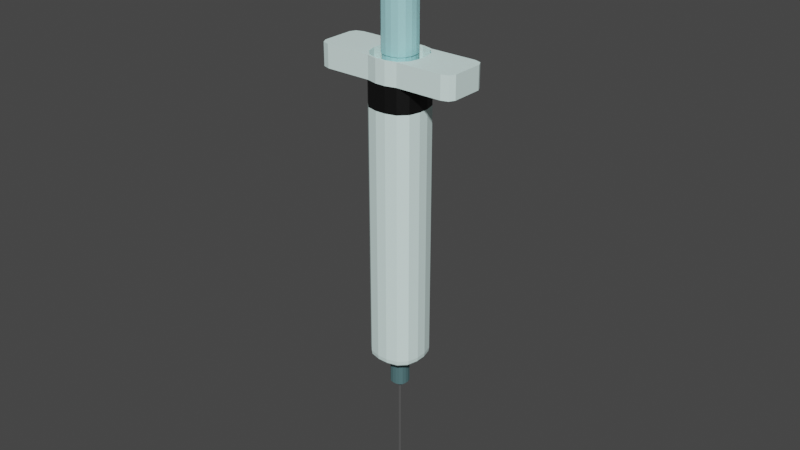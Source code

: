 # Source: Seringa.blend  (saved by Blender 4.0.36; exported with 4.5.12 LTS)
import bpy
from mathutils import Matrix  # noqa: F401  (used for matrix-valued properties, if any)

bpy.ops.wm.read_factory_settings(use_empty=True)
scene = bpy.context.scene
scene.name = 'Scene'

# ---- collections
col_collection = bpy.data.collections.new('Collection'); scene.collection.children.link(col_collection)

# ---- materials (node trees are filled in below, after node groups)
mat_material_003 = bpy.data.materials.new('Material.003')
mat_material_003.use_transparent_shadow = False
mat_material_001 = bpy.data.materials.new('Material.001')
mat_material_001.use_transparent_shadow = False
mat_material_006 = bpy.data.materials.new('Material.006')
mat_material_006.use_transparent_shadow = False
mat_material_005 = bpy.data.materials.new('Material.005')
mat_material_005.use_transparent_shadow = False
mat_material_004 = bpy.data.materials.new('Material.004')
mat_material_004.use_transparent_shadow = False

# ---- material node trees
mat_material_003.use_nodes = True; mat_material_003.node_tree.nodes.clear()
_N = mat_material_003.node_tree.nodes; _L = mat_material_003.node_tree.links
n0 = _N.new('ShaderNodeOutputMaterial'); n0.name = 'Material Output'; n0.location = (300, 300)
n1 = _N.new('ShaderNodeBsdfPrincipled'); n1.name = 'Principled BSDF'; n1.location = (10, 300)
n1.inputs[0].default_value = (0.7937, 1.0, 0.9685, 1.0)
n1.inputs[3].default_value = 1.45
n1.inputs[25].default_value = 0.1545
_L.new(n1.outputs[0], n0.inputs[0])
n0.is_active_output = True
mat_material_001.use_nodes = True; mat_material_001.node_tree.nodes.clear()
_N = mat_material_001.node_tree.nodes; _L = mat_material_001.node_tree.links
n0 = _N.new('ShaderNodeBsdfPrincipled'); n0.name = 'Principled BSDF'; n0.location = (10, 300)
n0.inputs[0].default_value = (0.5175, 0.5175, 0.5175, 1.0)
n0.inputs[1].default_value = 0.8773
n0.inputs[2].default_value = 0.0
n0.inputs[3].default_value = 1.45
n1 = _N.new('ShaderNodeOutputMaterial'); n1.name = 'Material Output'; n1.location = (300, 300)
_L.new(n0.outputs[0], n1.inputs[0])
n1.is_active_output = True
mat_material_006.use_nodes = True; mat_material_006.node_tree.nodes.clear()
_N = mat_material_006.node_tree.nodes; _L = mat_material_006.node_tree.links
n0 = _N.new('ShaderNodeBsdfPrincipled'); n0.name = 'Principled BSDF'; n0.location = (10, 300)
n0.inputs[0].default_value = (0.08384, 0.1719, 0.183, 1.0)
n0.inputs[3].default_value = 1.45
n1 = _N.new('ShaderNodeOutputMaterial'); n1.name = 'Material Output'; n1.location = (300, 300)
_L.new(n0.outputs[0], n1.inputs[0])
n1.is_active_output = True
mat_material_005.use_nodes = True; mat_material_005.node_tree.nodes.clear()
_N = mat_material_005.node_tree.nodes; _L = mat_material_005.node_tree.links
n0 = _N.new('ShaderNodeBsdfPrincipled'); n0.name = 'Principled BSDF'; n0.location = (10, 300)
n0.inputs[0].default_value = (0.3913, 0.769, 0.8001, 1.0)
n0.inputs[3].default_value = 1.45
n1 = _N.new('ShaderNodeOutputMaterial'); n1.name = 'Material Output'; n1.location = (300, 300)
_L.new(n0.outputs[0], n1.inputs[0])
n1.is_active_output = True
mat_material_004.use_nodes = True; mat_material_004.node_tree.nodes.clear()
_N = mat_material_004.node_tree.nodes; _L = mat_material_004.node_tree.links
n0 = _N.new('ShaderNodeBsdfPrincipled'); n0.name = 'Principled BSDF'; n0.location = (10, 300)
n0.inputs[0].default_value = (0.002587, 0.002587, 0.002587, 1.0)
n0.inputs[3].default_value = 1.45
n1 = _N.new('ShaderNodeOutputMaterial'); n1.name = 'Material Output'; n1.location = (300, 300)
_L.new(n0.outputs[0], n1.inputs[0])
n1.is_active_output = True

# ---- world
world_world = bpy.data.worlds.new('World'); scene.world = world_world
world_world.use_nodes = True; world_world.node_tree.nodes.clear()
_N = world_world.node_tree.nodes; _L = world_world.node_tree.links
n0 = _N.new('ShaderNodeOutputWorld'); n0.name = 'World Output'; n0.location = (300, 300)
n1 = _N.new('ShaderNodeBackground'); n1.name = 'Background'; n1.location = (10, 300)
n1.inputs[0].default_value = (0.05088, 0.05088, 0.05088, 1.0)
_L.new(n1.outputs[0], n0.inputs[0])
n0.is_active_output = True
world_world.color = (0.05088, 0.05088, 0.05088)
world_world.use_sun_shadow = False
world_world.sun_shadow_jitter_overblur = 0.0

# ---- meshes
me_cube = bpy.data.meshes.new('Cube')
me_cube.from_pydata([(0.7782, 0.1507, 2.435), (0.1507, 0.7782, 2.435), (0.6942, 0.4644, 2.435), (0.4644, 0.6942, 2.435), (-0.2557, 0.05082, -0.1654), (-0.228, 0.1543, -0.1654), (-0.1543, 0.228, -0.1654), (-0.05082, 0.2557, -0.1654), (0.1507, -0.7782, 2.435), (0.7782, -0.1507, 2.435), (0.4644, -0.6942, 2.435), (0.6942, -0.4644, 2.435), (0.2557, -0.05082, -0.1654), (0.228, -0.1543, -0.1654), (0.1543, -0.228, -0.1654), (0.05082, -0.2557, -0.1654), (-0.1507, 0.7782, 2.435), (-0.7782, 0.1507, 2.435), (-0.4644, 0.6942, 2.435), (-0.6942, 0.4644, 2.435), (-0.2557, -0.05082, -0.1654), (-0.228, -0.1543, -0.1654), (-0.05082, -0.2557, -0.1654), (-0.1543, -0.228, -0.1654), (-0.7782, -0.1507, 2.435), (-0.1507, -0.7782, 2.435), (-0.6942, -0.4644, 2.435), (-0.4644, -0.6942, 2.435), (0.05082, 0.2557, -0.1654), (0.1543, 0.228, -0.1654), (0.228, 0.1543, -0.1654), (0.2557, 0.05082, -0.1654), (0.1428, 0.7185, -0.1654), (0.1507, 0.7782, -0.1057), (0.1484, 0.7607, -0.1479), (0.7185, 0.1428, -0.1654), (0.7782, 0.1507, -0.1057), (0.7607, 0.1484, -0.1479), (0.4335, 0.6406, -0.1654), (0.4644, 0.6942, -0.1057), (0.4554, 0.6785, -0.1479), (0.6406, 0.4335, -0.1654), (0.6942, 0.4644, -0.1057), (0.6785, 0.4554, -0.1479), (0.7185, -0.1428, -0.1654), (0.7782, -0.1507, -0.1057), (0.7607, -0.1484, -0.1479), (0.1428, -0.7185, -0.1654), (0.1507, -0.7782, -0.1057), (0.1484, -0.7607, -0.1479), (0.6406, -0.4335, -0.1654), (0.6942, -0.4644, -0.1057), (0.6785, -0.4554, -0.1479), (0.4335, -0.6406, -0.1654), (0.4644, -0.6942, -0.1057), (0.4554, -0.6785, -0.1479), (-0.7185, 0.1428, -0.1654), (-0.7782, 0.1507, -0.1057), (-0.7607, 0.1484, -0.1479), (-0.1428, 0.7185, -0.1654), (-0.1507, 0.7782, -0.1057), (-0.1484, 0.7607, -0.1479), (-0.6406, 0.4335, -0.1654), (-0.6942, 0.4644, -0.1057), (-0.6785, 0.4554, -0.1479), (-0.4335, 0.6406, -0.1654), (-0.4644, 0.6942, -0.1057), (-0.4554, 0.6785, -0.1479), (-0.1428, -0.7185, -0.1654), (-0.1507, -0.7782, -0.1057), (-0.1484, -0.7607, -0.1479), (-0.7185, -0.1428, -0.1654), (-0.7782, -0.1507, -0.1057), (-0.7607, -0.1484, -0.1479), (-0.4335, -0.6406, -0.1654), (-0.4644, -0.6942, -0.1057), (-0.4554, -0.6785, -0.1479), (-0.6406, -0.4335, -0.1654), (-0.6942, -0.4644, -0.1057), (-0.6785, -0.4554, -0.1479), (0.04298, -0.2162, -0.3413), (0.1305, -0.1928, -0.3413), (-0.2162, -0.04298, -0.3413), (-0.1928, -0.1305, -0.3413), (0.1305, 0.1928, -0.3413), (0.04298, 0.2162, -0.3413), (0.1928, 0.1305, -0.3413), (0.2162, 0.04298, -0.3413), (-0.1305, -0.1928, -0.3413), (-0.04298, -0.2162, -0.3413), (-0.1928, 0.1305, -0.3413), (-0.2162, 0.04298, -0.3413), (-0.1305, 0.1928, -0.3413), (0.1928, -0.1305, -0.3413), (-0.04298, 0.2162, -0.3413), (0.2162, -0.04298, -0.3413), (0.008969, -0.04513, -0.3413), (0.02723, -0.04023, -0.3413), (-0.04513, -0.008969, -0.3413), (-0.04023, -0.02723, -0.3413), (0.02723, 0.04023, -0.3413), (0.008969, 0.04513, -0.3413), (0.04023, 0.02723, -0.3413), (0.04513, 0.008969, -0.3413), (-0.02723, -0.04023, -0.3413), (-0.008969, -0.04513, -0.3413), (-0.04023, 0.02723, -0.3413), (-0.04513, 0.008969, -0.3413), (-0.02723, 0.04023, -0.3413), (0.04023, -0.02723, -0.3413), (-0.008969, 0.04513, -0.3413), (0.04513, -0.008969, -0.3413), (0.6942, 0.4644, 2.687), (0.7782, 0.1507, 2.687), (0.4644, 0.6942, 2.687), (0.1507, 0.7782, 2.687), (-0.1507, -0.7782, 2.687), (-0.4644, -0.6942, 2.687), (-0.6942, -0.4644, 2.687), (-0.7782, -0.1507, 2.687), (0.4644, -0.6942, 2.687), (0.1507, -0.7782, 2.687), (0.6942, -0.4644, 2.687), (0.7782, -0.1507, 2.687), (-0.4644, 0.6942, 2.687), (-0.1507, 0.7782, 2.687), (-0.6942, 0.4644, 2.687), (-0.7782, 0.1507, 2.687), (0.6942, 0.4644, 2.914), (0.7782, 0.1507, 2.914), (0.4644, 0.6942, 2.914), (0.1507, 0.7782, 2.914), (-0.1507, -0.7782, 2.914), (-0.4644, -0.6942, 2.914), (-0.6942, -0.4644, 2.914), (-0.7782, -0.1507, 2.914), (0.4644, -0.6942, 2.914), (0.1507, -0.7782, 2.914), (0.6942, -0.4644, 2.914), (0.7782, -0.1507, 2.914), (-0.4644, 0.6942, 2.914), (-0.1507, 0.7782, 2.914), (-0.6942, 0.4644, 2.914), (-0.7782, 0.1507, 2.914), (2.12, 0.4644, 2.687), (2.12, 0.1507, 2.687), (-2.12, -0.4644, 2.687), (-2.12, -0.1507, 2.687), (2.12, -0.4644, 2.687), (2.12, -0.1507, 2.687), (-2.12, 0.4644, 2.687), (-2.12, 0.1507, 2.687), (2.12, 0.4644, 2.914), (2.12, 0.1507, 2.914), (-2.12, -0.4644, 2.914), (-2.12, -0.1507, 2.914), (2.12, -0.4644, 2.914), (2.12, -0.1507, 2.914), (-2.12, 0.4644, 2.914), (-2.12, 0.1507, 2.914), (1.83, 0.6942, 2.687), (2.12, 0.4644, 2.687), (2.035, 0.6269, 2.687), (-1.83, -0.6942, 2.687), (-2.12, -0.4644, 2.687), (-2.035, -0.6269, 2.687), (2.12, -0.4644, 2.687), (1.83, -0.6942, 2.687), (2.035, -0.6269, 2.687), (-2.12, 0.4644, 2.687), (-1.83, 0.6942, 2.687), (-2.035, 0.6269, 2.687), (2.12, 0.4644, 2.914), (1.83, 0.6942, 2.914), (2.035, 0.6269, 2.914), (-2.12, -0.4644, 2.914), (-1.83, -0.6942, 2.914), (-2.035, -0.6269, 2.914), (1.83, -0.6942, 2.914), (2.12, -0.4644, 2.914), (2.035, -0.6269, 2.914), (-1.83, 0.6942, 2.914), (-2.12, 0.4644, 2.914), (-2.035, 0.6269, 2.914), (0.4058, 0.2715, 2.914), (0.455, 0.08809, 2.914), (0.2715, 0.4058, 2.914), (0.08809, 0.455, 2.914), (-0.08809, -0.455, 2.914), (-0.2715, -0.4058, 2.914), (-0.4058, -0.2715, 2.914), (-0.455, -0.08809, 2.914), (0.2715, -0.4058, 2.914), (0.08809, -0.455, 2.914), (0.4058, -0.2715, 2.914), (0.455, -0.08809, 2.914), (-0.2715, 0.4058, 2.914), (-0.08809, 0.455, 2.914), (-0.4058, 0.2715, 2.914), (-0.455, 0.08809, 2.914), (0.4058, 0.2715, 4.251), (0.455, 0.08809, 4.251), (0.2715, 0.4058, 4.251), (0.08809, 0.455, 4.251), (-0.08809, -0.455, 4.251), (-0.2715, -0.4058, 4.251), (-0.4058, -0.2715, 4.251), (-0.455, -0.08809, 4.251), (0.2715, -0.4058, 4.251), (0.08809, -0.455, 4.251), (0.4058, -0.2715, 4.251), (0.455, -0.08809, 4.251), (-0.2715, 0.4058, 4.251), (-0.08809, 0.455, 4.251), (-0.4058, 0.2715, 4.251), (-0.455, 0.08809, 4.251), (0.4058, 0.2715, 4.315), (0.455, 0.08809, 4.315), (0.2715, 0.4058, 4.315), (0.08809, 0.455, 4.315), (-0.08809, -0.455, 4.315), (-0.2715, -0.4058, 4.315), (-0.4058, -0.2715, 4.315), (-0.455, -0.08809, 4.315), (0.2715, -0.4058, 4.315), (0.08809, -0.455, 4.315), (0.4058, -0.2715, 4.315), (0.455, -0.08809, 4.315), (-0.2715, 0.4058, 4.315), (-0.08809, 0.455, 4.315), (-0.4058, 0.2715, 4.315), (-0.455, 0.08809, 4.315), (-0.43, 0.08326, 2.914), (-0.3836, 0.2566, 2.914), (-0.08326, 0.43, 2.914), (-0.2566, 0.3836, 2.914), (0.43, -0.08326, 2.914), (0.3836, -0.2566, 2.914), (0.08326, -0.43, 2.914), (0.2566, -0.3836, 2.914), (-0.43, -0.08326, 2.914), (-0.3836, -0.2566, 2.914), (-0.2566, -0.3836, 2.914), (-0.08326, -0.43, 2.914), (0.08326, 0.43, 2.914), (0.2566, 0.3836, 2.914), (0.43, 0.08326, 2.914), (0.3836, 0.2566, 2.914), (-0.7356, 0.1424, 2.914), (-0.6561, 0.439, 2.914), (-0.1424, 0.7356, 2.914), (-0.439, 0.6561, 2.914), (0.7356, -0.1424, 2.914), (0.6561, -0.439, 2.914), (0.1424, -0.7356, 2.914), (0.439, -0.6561, 2.914), (-0.7356, -0.1424, 2.914), (-0.6561, -0.439, 2.914), (-0.439, -0.6561, 2.914), (-0.1424, -0.7356, 2.914), (0.1424, 0.7356, 2.914), (0.439, 0.6561, 2.914), (0.7356, 0.1424, 2.914), (0.6561, 0.439, 2.914), (0.5569, 0.3726, 4.239), (0.5775, 0.3864, 4.261), (0.5715, 0.3824, 4.244), (0.6475, 0.1254, 4.261), (0.6243, 0.1209, 4.239), (0.6407, 0.124, 4.244), (0.3726, 0.5569, 4.239), (0.3864, 0.5775, 4.261), (0.3824, 0.5715, 4.244), (0.1209, 0.6243, 4.239), (0.1254, 0.6475, 4.261), (0.124, 0.6407, 4.244), (-0.1209, -0.6243, 4.239), (-0.1254, -0.6475, 4.261), (-0.124, -0.6407, 4.244), (-0.3864, -0.5775, 4.261), (-0.3726, -0.5569, 4.239), (-0.3824, -0.5715, 4.244), (-0.5775, -0.3864, 4.261), (-0.5569, -0.3726, 4.239), (-0.5715, -0.3824, 4.244), (-0.6475, -0.1254, 4.261), (-0.6243, -0.1209, 4.239), (-0.6407, -0.124, 4.244), (0.3726, -0.5569, 4.239), (0.3864, -0.5775, 4.261), (0.3824, -0.5715, 4.244), (0.1254, -0.6475, 4.261), (0.1209, -0.6243, 4.239), (0.124, -0.6407, 4.244), (0.5569, -0.3726, 4.239), (0.5775, -0.3864, 4.261), (0.5715, -0.3824, 4.244), (0.6243, -0.1209, 4.239), (0.6475, -0.1254, 4.261), (0.6407, -0.124, 4.244), (-0.3726, 0.5569, 4.239), (-0.3864, 0.5775, 4.261), (-0.3824, 0.5715, 4.244), (-0.1254, 0.6475, 4.261), (-0.1209, 0.6243, 4.239), (-0.124, 0.6407, 4.244), (-0.5569, 0.3726, 4.239), (-0.5775, 0.3864, 4.261), (-0.5715, 0.3824, 4.244), (-0.6243, 0.1209, 4.239), (-0.6475, 0.1254, 4.261), (-0.6407, 0.124, 4.244), (0.5775, 0.3864, 4.305), (0.5569, 0.3726, 4.327), (0.5715, 0.3824, 4.321), (0.6243, 0.1209, 4.327), (0.6475, 0.1254, 4.305), (0.6407, 0.124, 4.321), (0.3864, 0.5775, 4.305), (0.3726, 0.5569, 4.327), (0.3824, 0.5715, 4.321), (0.1254, 0.6475, 4.305), (0.1209, 0.6243, 4.327), (0.124, 0.6407, 4.321), (-0.1254, -0.6475, 4.305), (-0.1209, -0.6243, 4.327), (-0.124, -0.6407, 4.321), (-0.3726, -0.5569, 4.327), (-0.3864, -0.5775, 4.305), (-0.3824, -0.5715, 4.321), (-0.5569, -0.3726, 4.327), (-0.5775, -0.3864, 4.305), (-0.5715, -0.3824, 4.321), (-0.6243, -0.1209, 4.327), (-0.6475, -0.1254, 4.305), (-0.6407, -0.124, 4.321), (0.3864, -0.5775, 4.305), (0.3726, -0.5569, 4.327), (0.3824, -0.5715, 4.321), (0.1209, -0.6243, 4.327), (0.1254, -0.6475, 4.305), (0.124, -0.6407, 4.321), (0.5775, -0.3864, 4.305), (0.5569, -0.3726, 4.327), (0.5715, -0.3824, 4.321), (0.6475, -0.1254, 4.305), (0.6243, -0.1209, 4.327), (0.6407, -0.124, 4.321), (-0.3864, 0.5775, 4.305), (-0.3726, 0.5569, 4.327), (-0.3824, 0.5715, 4.321), (-0.1209, 0.6243, 4.327), (-0.1254, 0.6475, 4.305), (-0.124, 0.6407, 4.321), (-0.5775, 0.3864, 4.305), (-0.5569, 0.3726, 4.327), (-0.5715, 0.3824, 4.321), (-0.6475, 0.1254, 4.305), (-0.6243, 0.1209, 4.327), (-0.6407, 0.124, 4.321), (0.439, -0.6561, 2.766), (0.1424, -0.7356, 2.766), (-0.1424, -0.7356, 2.766), (-0.439, -0.6561, 2.766), (0.6561, -0.439, 2.766), (0.1424, 0.7356, 2.766), (0.08326, 0.43, 2.766), (-0.439, 0.6561, 2.766), (-0.1424, 0.7356, 2.766), (0.08326, -0.43, 2.766), (0.7356, 0.1424, 2.766), (0.7356, -0.1424, 2.766), (-0.6561, 0.439, 2.766), (0.6561, 0.439, 2.766), (0.3836, 0.2566, 2.766), (-0.43, 0.08326, 2.766), (-0.7356, 0.1424, 2.766), (-0.3836, -0.2566, 2.766), (-0.6561, -0.439, 2.766), (-0.2566, 0.3836, 2.766), (0.439, 0.6561, 2.766), (0.2566, 0.3836, 2.766), (0.2566, -0.3836, 2.766), (-0.08326, -0.43, 2.766), (-0.43, -0.08326, 2.766), (-0.3836, 0.2566, 2.766), (-0.2566, -0.3836, 2.766), (-0.7356, -0.1424, 2.766), (0.43, -0.08326, 2.766), (0.3836, -0.2566, 2.766), (-0.08326, 0.43, 2.766), (0.43, 0.08326, 2.766)], [], [(0, 36, 42, 2), (16, 60, 66, 18), (10, 54, 51, 11), (2, 42, 39, 3), (36, 0, 9, 45), (11, 51, 45, 9), (60, 16, 1, 33), (78, 26, 24, 72), (75, 27, 26, 78), (48, 8, 25, 69), (19, 63, 57, 17), (8, 48, 54, 10), (18, 66, 63, 19), (69, 25, 27, 75), (72, 24, 17, 57), (62, 65, 6, 5), (35, 41, 43, 37), (37, 43, 42, 36), (41, 38, 40, 43), (43, 40, 39, 42), (38, 32, 34, 40), (40, 34, 33, 39), (74, 68, 70, 76), (76, 70, 69, 75), (77, 74, 76, 79), (79, 76, 75, 78), (71, 77, 79, 73), (73, 79, 78, 72), (47, 53, 55, 49), (49, 55, 54, 48), (53, 50, 52, 55), (55, 52, 51, 54), (50, 44, 46, 52), (52, 46, 45, 51), (59, 65, 67, 61), (61, 67, 66, 60), (65, 62, 64, 67), (67, 64, 63, 66), (62, 56, 58, 64), (64, 58, 57, 63), (32, 59, 61, 34), (34, 61, 60, 33), (44, 35, 37, 46), (46, 37, 36, 45), (72, 57, 58, 73), (73, 58, 56, 71), (48, 69, 70, 49), (49, 70, 68, 47), (3, 39, 33, 1), (38, 41, 30, 29), (65, 59, 7, 6), (77, 71, 20, 21), (41, 35, 31, 30), (59, 32, 28, 7), (44, 50, 13, 12), (71, 56, 4, 20), (74, 77, 21, 23), (68, 74, 23, 22), (56, 62, 5, 4), (50, 53, 14, 13), (35, 44, 12, 31), (32, 38, 29, 28), (47, 68, 22, 15), (53, 47, 15, 14), (83, 82, 98, 99), (90, 92, 108, 106), (85, 84, 100, 101), (93, 81, 97, 109), (84, 86, 102, 100), (92, 94, 110, 108), (86, 87, 103, 102), (95, 93, 109, 111), (88, 83, 99, 104), (82, 91, 107, 98), (89, 88, 104, 105), (87, 95, 111, 103), (80, 89, 105, 96), (81, 80, 96, 97), (94, 85, 101, 110), (91, 90, 106, 107), (120, 122, 148, 166, 168, 167), (187, 186, 245, 244), (140, 124, 170, 181), (128, 129, 153, 152), (116, 121, 137, 132), (142, 140, 181, 183, 182, 158), (135, 143, 159, 155), (125, 124, 140, 141), (114, 115, 131, 130), (118, 117, 163, 165, 164, 146), (117, 116, 132, 133), (122, 123, 149, 148), (129, 139, 157, 153), (115, 125, 141, 131), (113, 112, 144, 145), (134, 135, 155, 154), (121, 120, 136, 137), (117, 133, 176, 163), (114, 130, 173, 160), (139, 138, 156, 157), (133, 134, 154, 175, 177, 176), (126, 127, 151, 150), (147, 146, 164, 175, 154, 155, 159, 158, 182, 169, 150, 151), (119, 118, 146, 147), (112, 114, 160, 162, 161, 144), (123, 113, 145, 149), (143, 142, 158, 159), (130, 128, 152, 172, 174, 173), (138, 136, 178, 180, 179, 156), (124, 126, 150, 169, 171, 170), (127, 119, 147, 151), (136, 120, 167, 178), (178, 167, 168, 180), (180, 168, 166, 179), (160, 173, 174, 162), (162, 174, 172, 161), (169, 182, 183, 171), (171, 183, 181, 170), (175, 164, 165, 177), (177, 165, 163, 176), (144, 161, 172, 152, 153, 157, 156, 179, 166, 148, 149, 145), (134, 133, 258, 257), (193, 188, 243, 238), (186, 184, 247, 245), (133, 132, 259, 258), (191, 199, 232, 240), (184, 185, 246, 247), (130, 131, 260, 261), (185, 195, 236, 246), (132, 137, 254, 259), (128, 130, 261, 263), (197, 187, 244, 234), (143, 135, 256, 248), (129, 128, 263, 262), (199, 198, 233, 232), (139, 129, 262, 252), (220, 221, 327, 325), (217, 216, 218, 219, 229, 228, 230, 231, 223, 222, 221, 220, 225, 224, 226, 227), (277, 291, 340, 324), (271, 274, 321, 318), (231, 230, 355, 358), (205, 204, 276, 280), (211, 201, 268, 297), (230, 228, 349, 355), (310, 285, 334, 357), (265, 271, 318, 312), (228, 229, 351, 349), (298, 267, 316, 345), (227, 226, 343, 346), (274, 303, 352, 321), (226, 224, 337, 343), (307, 310, 357, 354), (216, 217, 315, 313), (207, 206, 283, 286), (279, 277, 324, 328), (215, 207, 286, 309), (202, 203, 273, 270), (208, 210, 294, 288), (209, 208, 288, 292), (291, 289, 336, 340), (200, 202, 270, 264), (206, 205, 280, 283), (213, 212, 300, 304), (267, 265, 312, 316), (212, 214, 306, 300), (203, 213, 304, 273), (303, 301, 348, 352), (204, 209, 292, 276), (282, 279, 328, 331), (219, 218, 319, 322), (285, 282, 331, 334), (218, 216, 313, 319), (224, 225, 339, 337), (289, 295, 342, 336), (217, 227, 346, 315), (221, 222, 330, 327), (210, 211, 297, 294), (229, 219, 322, 351), (295, 298, 345, 342), (225, 220, 325, 339), (301, 307, 354, 348), (222, 223, 333, 330), (214, 215, 309, 306), (223, 231, 358, 333), (265, 267, 269, 266), (266, 269, 268, 264), (271, 265, 266, 272), (272, 266, 264, 270), (274, 271, 272, 275), (275, 272, 270, 273), (277, 279, 281, 278), (278, 281, 280, 276), (279, 282, 284, 281), (281, 284, 283, 280), (282, 285, 287, 284), (284, 287, 286, 283), (289, 291, 293, 290), (290, 293, 292, 288), (295, 289, 290, 296), (296, 290, 288, 294), (298, 295, 296, 299), (299, 296, 294, 297), (301, 303, 305, 302), (302, 305, 304, 300), (307, 301, 302, 308), (308, 302, 300, 306), (310, 307, 308, 311), (311, 308, 306, 309), (303, 274, 275, 305), (305, 275, 273, 304), (267, 298, 299, 269), (269, 299, 297, 268), (309, 286, 287, 311), (311, 287, 285, 310), (276, 292, 293, 278), (278, 293, 291, 277), (313, 315, 317, 314), (314, 317, 316, 312), (319, 313, 314, 320), (320, 314, 312, 318), (322, 319, 320, 323), (323, 320, 318, 321), (325, 327, 329, 326), (326, 329, 328, 324), (327, 330, 332, 329), (329, 332, 331, 328), (330, 333, 335, 332), (332, 335, 334, 331), (337, 339, 341, 338), (338, 341, 340, 336), (343, 337, 338, 344), (344, 338, 336, 342), (346, 343, 344, 347), (347, 344, 342, 345), (349, 351, 353, 350), (350, 353, 352, 348), (355, 349, 350, 356), (356, 350, 348, 354), (358, 355, 356, 359), (359, 356, 354, 357), (351, 322, 323, 353), (353, 323, 321, 352), (315, 346, 347, 317), (317, 347, 345, 316), (357, 334, 335, 359), (359, 335, 333, 358), (324, 340, 341, 326), (326, 341, 339, 325), (201, 200, 264, 268), (258, 259, 362, 363), (261, 260, 365, 380), (254, 255, 360, 361), (257, 258, 363, 378), (256, 257, 378, 387), (253, 252, 371, 364), (251, 249, 372, 367), (262, 263, 373, 370), (249, 248, 376, 372), (252, 262, 370, 371), (263, 261, 380, 373), (260, 250, 368, 365), (135, 134, 257, 256), (188, 189, 242, 243), (137, 136, 255, 254), (189, 190, 241, 242), (136, 138, 253, 255), (190, 191, 240, 241), (138, 139, 252, 253), (192, 193, 238, 239), (141, 140, 251, 250), (194, 192, 239, 237), (140, 142, 249, 251), (195, 194, 237, 236), (142, 143, 248, 249), (196, 197, 234, 235), (131, 141, 250, 260), (198, 196, 235, 233), (376, 387, 384, 375), (360, 364, 389, 382), (370, 373, 374, 391), (362, 361, 369, 383), (364, 371, 388, 389), (373, 380, 381, 374), (368, 367, 379, 390), (380, 365, 366, 381), (367, 372, 385, 379), (363, 362, 383, 386), (372, 376, 375, 385), (378, 363, 386, 377), (365, 368, 390, 366), (387, 378, 377, 384), (371, 370, 391, 388), (361, 360, 382, 369), (248, 256, 387, 376), (259, 254, 361, 362), (255, 253, 364, 360), (250, 251, 367, 368)])
_uv = me_cube.uv_layers.new(name='UVMap')
_uv.uv.foreach_set('vector', [0.625, 0.6008, 0.3826, 0.6008, 0.3826, 0.5504, 0.625, 0.5504, 0.625, 0.3508, 0.3826, 0.3508, 0.3826, 0.3004, 0.625, 0.3004, 0.625, 0.8004, 0.3826, 0.8004, 0.3826, 0.6996, 0.625, 0.6996, 0.625, 0.5504, 0.3826, 0.5504, 0.3826, 0.4496, 0.625, 0.4496, 0.3826, 0.6008, 0.625, 0.6008, 0.625, 0.6492, 0.3826, 0.6492, 0.625, 0.6996, 0.3826, 0.6996, 0.3826, 0.6492, 0.625, 0.6492, 0.3826, 0.3508, 0.625, 0.3508, 0.625, 0.3992, 0.3826, 0.3992, 0.3826, 0.0504, 0.625, 0.0504, 0.625, 0.1008, 0.3826, 0.1008, 0.3826, 0.0, 0.625, 0.0, 0.625, 0.0504, 0.3826, 0.0504, 0.3826, 0.8508, 0.625, 0.8508, 0.625, 0.8992, 0.3826, 0.8992, 0.625, 0.1996, 0.3826, 0.1996, 0.3826, 0.1492, 0.625, 0.1492, 0.625, 0.8508, 0.3826, 0.8508, 0.3826, 0.8004, 0.625, 0.8004, 0.625, 0.3004, 0.3826, 0.3004, 0.3826, 0.1996, 0.625, 0.1996, 0.3826, 0.8992, 0.625, 0.8992, 0.625, 1.0, 0.3826, 1.0, 0.3826, 0.1008, 0.625, 0.1008, 0.625, 0.1492, 0.3826, 0.1492, 0.1471, 0.5554, 0.1804, 0.5221, 0.1804, 0.5221, 0.1471, 0.5554, 0.3654, 0.6021, 0.3529, 0.5554, 0.3617, 0.5511, 0.3749, 0.6004, 0.375, 0.6004, 0.375, 0.5511, 0.3826, 0.5504, 0.3826, 0.6008, 0.3529, 0.5554, 0.3196, 0.5221, 0.3251, 0.514, 0.361, 0.5499, 0.375, 0.5489, 0.375, 0.4511, 0.3826, 0.4496, 0.3826, 0.5504, 0.3196, 0.5221, 0.2729, 0.5096, 0.2746, 0.5001, 0.3239, 0.5133, 0.375, 0.4489, 0.375, 0.3996, 0.3826, 0.3992, 0.3826, 0.4496, 0.1804, 0.7279, 0.2271, 0.7404, 0.2254, 0.7499, 0.1761, 0.7367, 0.375, 0.9985, 0.375, 0.8999, 0.3826, 0.8992, 0.3826, 1.0, 0.1471, 0.6946, 0.1804, 0.7279, 0.1749, 0.736, 0.139, 0.7001, 0.375, 0.04967, 0.375, 0.000727, 0.3826, 0.0, 0.3826, 0.0504, 0.1346, 0.6479, 0.1471, 0.6946, 0.1383, 0.6989, 0.1251, 0.6496, 0.375, 0.1004, 0.375, 0.05113, 0.3826, 0.0504, 0.3826, 0.1008, 0.2729, 0.7404, 0.3196, 0.7279, 0.3239, 0.7367, 0.2746, 0.7499, 0.375, 0.8504, 0.375, 0.8011, 0.3826, 0.8004, 0.3826, 0.8508, 0.3196, 0.7279, 0.3529, 0.6946, 0.361, 0.7001, 0.3251, 0.736, 0.375, 0.7989, 0.375, 0.7011, 0.3826, 0.6996, 0.3826, 0.8004, 0.3529, 0.6946, 0.3654, 0.6479, 0.3749, 0.6496, 0.3617, 0.6989, 0.375, 0.6989, 0.375, 0.6496, 0.3826, 0.6492, 0.3826, 0.6996, 0.2271, 0.5096, 0.1804, 0.5221, 0.1761, 0.5133, 0.2254, 0.5001, 0.375, 0.3504, 0.375, 0.3011, 0.3826, 0.3004, 0.3826, 0.3508, 0.1804, 0.5221, 0.1471, 0.5554, 0.139, 0.5499, 0.1749, 0.514, 0.375, 0.2989, 0.375, 0.2011, 0.3826, 0.1996, 0.3826, 0.3004, 0.1471, 0.5554, 0.1346, 0.6021, 0.1251, 0.6004, 0.1383, 0.5511, 0.375, 0.1989, 0.375, 0.1496, 0.3826, 0.1492, 0.3826, 0.1996, 0.2729, 0.5096, 0.2271, 0.5096, 0.2262, 0.5, 0.2738, 0.5, 0.375, 0.3988, 0.375, 0.3512, 0.3826, 0.3508, 0.3826, 0.3992, 0.3654, 0.6479, 0.3654, 0.6021, 0.375, 0.6012, 0.375, 0.6488, 0.375, 0.6488, 0.375, 0.6012, 0.3826, 0.6008, 0.3826, 0.6492, 0.3826, 0.1008, 0.3826, 0.1492, 0.375, 0.1488, 0.375, 0.1012, 0.125, 0.6488, 0.125, 0.6012, 0.1346, 0.6021, 0.1346, 0.6479, 0.3826, 0.8508, 0.3826, 0.8992, 0.375, 0.8988, 0.375, 0.8512, 0.2738, 0.75, 0.2262, 0.75, 0.2271, 0.7404, 0.2729, 0.7404, 0.625, 0.4496, 0.3826, 0.4496, 0.3826, 0.3992, 0.625, 0.3992, 0.3196, 0.5221, 0.3529, 0.5554, 0.3529, 0.5554, 0.3196, 0.5221, 0.1804, 0.5221, 0.2271, 0.5096, 0.2271, 0.5096, 0.1804, 0.5221, 0.1471, 0.6946, 0.1346, 0.6479, 0.1346, 0.6479, 0.1471, 0.6946, 0.3529, 0.5554, 0.3654, 0.6021, 0.3654, 0.6021, 0.3529, 0.5554, 0.2271, 0.5096, 0.2729, 0.5096, 0.2729, 0.5096, 0.2271, 0.5096, 0.3654, 0.6479, 0.3529, 0.6946, 0.3529, 0.6946, 0.3654, 0.6479, 0.1346, 0.6479, 0.1346, 0.6021, 0.1346, 0.6021, 0.1346, 0.6479, 0.1804, 0.7279, 0.1471, 0.6946, 0.1471, 0.6946, 0.1804, 0.7279, 0.2271, 0.7404, 0.1804, 0.7279, 0.1804, 0.7279, 0.2271, 0.7404, 0.1346, 0.6021, 0.1471, 0.5554, 0.1471, 0.5554, 0.1346, 0.6021, 0.3529, 0.6946, 0.3196, 0.7279, 0.3196, 0.7279, 0.3529, 0.6946, 0.3654, 0.6021, 0.3654, 0.6479, 0.3654, 0.6479, 0.3654, 0.6021, 0.2729, 0.5096, 0.3196, 0.5221, 0.3196, 0.5221, 0.2729, 0.5096, 0.2729, 0.7404, 0.2271, 0.7404, 0.2271, 0.7404, 0.2729, 0.7404, 0.3196, 0.7279, 0.2729, 0.7404, 0.2729, 0.7404, 0.3196, 0.7279, 0.1471, 0.6946, 0.1346, 0.6479, 0.1346, 0.6479, 0.1471, 0.6946, 0.1471, 0.5554, 0.1804, 0.5221, 0.1804, 0.5221, 0.1471, 0.5554, 0.2729, 0.5096, 0.3196, 0.5221, 0.3196, 0.5221, 0.2729, 0.5096, 0.3529, 0.6946, 0.3196, 0.7279, 0.3196, 0.7279, 0.3529, 0.6946, 0.3196, 0.5221, 0.3529, 0.5554, 0.3529, 0.5554, 0.3196, 0.5221, 0.1804, 0.5221, 0.2271, 0.5096, 0.2271, 0.5096, 0.1804, 0.5221, 0.3529, 0.5554, 0.3654, 0.6021, 0.3654, 0.6021, 0.3529, 0.5554, 0.3654, 0.6479, 0.3529, 0.6946, 0.3529, 0.6946, 0.3654, 0.6479, 0.1804, 0.7279, 0.1471, 0.6946, 0.1471, 0.6946, 0.1804, 0.7279, 0.1346, 0.6479, 0.1346, 0.6021, 0.1346, 0.6021, 0.1346, 0.6479, 0.2271, 0.7404, 0.1804, 0.7279, 0.1804, 0.7279, 0.2271, 0.7404, 0.3654, 0.6021, 0.3654, 0.6479, 0.3654, 0.6479, 0.3654, 0.6021, 0.2729, 0.7404, 0.2271, 0.7404, 0.2271, 0.7404, 0.2729, 0.7404, 0.3196, 0.7279, 0.2729, 0.7404, 0.2729, 0.7404, 0.3196, 0.7279, 0.2271, 0.5096, 0.2729, 0.5096, 0.2729, 0.5096, 0.2271, 0.5096, 0.1346, 0.6021, 0.1471, 0.5554, 0.1471, 0.5554, 0.1346, 0.6021, 0.625, 0.8004, 0.625, 0.6996, 0.625, 0.6996, 0.625, 0.6996, 0.625, 0.7906, 0.625, 0.8004, 0.625, 0.3992, 0.625, 0.4496, 0.625, 0.4496, 0.625, 0.3992, 0.625, 0.3004, 0.625, 0.3004, 0.625, 0.3004, 0.625, 0.3004, 0.6385, 0.5504, 0.625, 0.6008, 0.625, 0.6008, 0.6385, 0.5504, 0.625, 0.8992, 0.625, 0.8508, 0.625, 0.8508, 0.625, 0.8992, 0.8615, 0.5504, 0.8246, 0.5135, 0.8246, 0.5135, 0.8354, 0.5243, 0.8615, 0.5504, 0.8615, 0.5504, 0.875, 0.6492, 0.875, 0.6008, 0.875, 0.6008, 0.875, 0.6492, 0.625, 0.3508, 0.625, 0.3004, 0.625, 0.3004, 0.625, 0.3508, 0.625, 0.4496, 0.625, 0.3992, 0.625, 0.3992, 0.625, 0.4496, 0.625, 0.0504, 0.625, 0.0, 0.625, 0.0, 0.625, 0.01476, 0.625, 0.0504, 0.625, 0.0504, 0.625, 1.0, 0.625, 0.8992, 0.625, 0.8992, 0.625, 1.0, 0.625, 0.6996, 0.625, 0.6492, 0.625, 0.6492, 0.625, 0.6996, 0.625, 0.6008, 0.625, 0.6492, 0.625, 0.6492, 0.625, 0.6008, 0.625, 0.3992, 0.625, 0.3508, 0.625, 0.3508, 0.625, 0.3992, 0.625, 0.6008, 0.625, 0.5504, 0.625, 0.5504, 0.625, 0.6008, 0.8615, 0.6996, 0.875, 0.6492, 0.875, 0.6492, 0.8615, 0.6996, 0.625, 0.8508, 0.625, 0.8004, 0.625, 0.8004, 0.625, 0.8508, 0.625, 1.0, 0.625, 1.0, 0.625, 1.0, 0.625, 1.0, 0.625, 0.4496, 0.625, 0.4496, 0.625, 0.4496, 0.625, 0.4496, 0.625, 0.6492, 0.6385, 0.6996, 0.6385, 0.6996, 0.625, 0.6492, 0.8246, 0.7365, 0.8615, 0.6996, 0.8615, 0.6996, 0.8615, 0.6996, 0.8354, 0.7257, 0.8246, 0.7365, 0.625, 0.1996, 0.625, 0.1492, 0.625, 0.1492, 0.625, 0.1996, 0.625, 0.1008, 0.625, 0.0504, 0.625, 0.0504, 0.625, 0.0504, 0.625, 0.0504, 0.625, 0.1008, 0.625, 0.1492, 0.625, 0.1996, 0.625, 0.1996, 0.625, 0.1996, 0.625, 0.1996, 0.625, 0.1492, 0.625, 0.1008, 0.625, 0.0504, 0.625, 0.0504, 0.625, 0.1008, 0.625, 0.5504, 0.625, 0.4496, 0.625, 0.4496, 0.625, 0.4594, 0.625, 0.5504, 0.625, 0.5504, 0.625, 0.6492, 0.625, 0.6008, 0.625, 0.6008, 0.625, 0.6492, 0.875, 0.6008, 0.8615, 0.5504, 0.8615, 0.5504, 0.875, 0.6008, 0.6754, 0.5135, 0.6385, 0.5504, 0.6385, 0.5504, 0.6385, 0.5504, 0.6646, 0.5243, 0.6754, 0.5135, 0.6385, 0.6996, 0.6754, 0.7365, 0.6754, 0.7365, 0.6646, 0.7257, 0.6385, 0.6996, 0.6385, 0.6996, 0.625, 0.3004, 0.625, 0.1996, 0.625, 0.1996, 0.625, 0.1996, 0.625, 0.2906, 0.625, 0.3004, 0.625, 0.1492, 0.625, 0.1008, 0.625, 0.1008, 0.625, 0.1492, 0.625, 0.8004, 0.625, 0.8004, 0.625, 0.8004, 0.625, 0.8004, 0.625, 0.8004, 0.625, 0.8004, 0.625, 0.7906, 0.625, 0.8004, 0.625, 0.8004, 0.625, 0.7906, 0.625, 0.6996, 0.625, 0.6996, 0.625, 0.4496, 0.625, 0.4496, 0.625, 0.4496, 0.625, 0.4594, 0.625, 0.4594, 0.625, 0.4496, 0.625, 0.5504, 0.625, 0.5504, 0.625, 0.1996, 0.625, 0.1996, 0.625, 0.3004, 0.625, 0.2906, 0.625, 0.2906, 0.625, 0.3004, 0.625, 0.3004, 0.625, 0.3004, 0.625, 0.0504, 0.625, 0.0504, 0.625, 0.0, 0.625, 0.0, 0.625, 1.0, 0.625, 1.0, 0.625, 1.0, 0.625, 1.0, 0.625, 0.5504, 0.625, 0.5504, 0.625, 0.5504, 0.625, 0.5504, 0.625, 0.6008, 0.625, 0.6492, 0.625, 0.6996, 0.625, 0.6996, 0.625, 0.6996, 0.625, 0.6996, 0.625, 0.6492, 0.625, 0.6008, 0.8615, 0.6996, 0.8246, 0.7365, 0.8246, 0.7365, 0.8615, 0.6996, 0.625, 0.8508, 0.625, 0.8992, 0.625, 0.8992, 0.625, 0.8508, 0.6754, 0.5135, 0.6385, 0.5504, 0.6385, 0.5504, 0.6754, 0.5135, 0.625, 1.0, 0.625, 0.8992, 0.625, 0.8992, 0.625, 1.0, 0.875, 0.6492, 0.875, 0.6008, 0.875, 0.6008, 0.875, 0.6492, 0.6385, 0.5504, 0.625, 0.6008, 0.625, 0.6008, 0.6385, 0.5504, 0.625, 0.4496, 0.625, 0.3992, 0.625, 0.3992, 0.625, 0.4496, 0.625, 0.6008, 0.625, 0.6492, 0.625, 0.6492, 0.625, 0.6008, 0.625, 0.8992, 0.625, 0.8508, 0.625, 0.8508, 0.625, 0.8992, 0.6385, 0.5504, 0.6754, 0.5135, 0.6754, 0.5135, 0.6385, 0.5504, 0.625, 0.3508, 0.625, 0.3992, 0.625, 0.3992, 0.625, 0.3508, 0.875, 0.6008, 0.875, 0.6492, 0.875, 0.6492, 0.875, 0.6008, 0.625, 0.6008, 0.6385, 0.5504, 0.6385, 0.5504, 0.625, 0.6008, 0.875, 0.6008, 0.8615, 0.5504, 0.8615, 0.5504, 0.875, 0.6008, 0.625, 0.6492, 0.625, 0.6008, 0.625, 0.6008, 0.625, 0.6492, 0.7742, 0.75, 0.8246, 0.7365, 0.8246, 0.7365, 0.7742, 0.75, 0.625, 0.6008, 0.6385, 0.5504, 0.6754, 0.5135, 0.7258, 0.5, 0.7742, 0.5, 0.8246, 0.5135, 0.8615, 0.5504, 0.875, 0.6008, 0.875, 0.6492, 0.8615, 0.6996, 0.8246, 0.7365, 0.7742, 0.75, 0.7258, 0.75, 0.6754, 0.7365, 0.6385, 0.6996, 0.625, 0.6492, 0.625, 0.8992, 0.625, 0.8508, 0.625, 0.8508, 0.625, 0.8992, 0.625, 0.4496, 0.625, 0.3992, 0.625, 0.3992, 0.625, 0.4496, 0.875, 0.6008, 0.8615, 0.5504, 0.8615, 0.5504, 0.875, 0.6008, 0.625, 1.0, 0.625, 0.8992, 0.625, 0.8992, 0.625, 1.0, 0.625, 0.6492, 0.625, 0.6008, 0.625, 0.6008, 0.625, 0.6492, 0.8615, 0.5504, 0.8246, 0.5135, 0.8246, 0.5135, 0.8615, 0.5504, 0.875, 0.6008, 0.875, 0.6492, 0.875, 0.6492, 0.875, 0.6008, 0.6385, 0.5504, 0.6754, 0.5135, 0.6754, 0.5135, 0.6385, 0.5504, 0.8246, 0.5135, 0.7742, 0.5, 0.7742, 0.5, 0.8246, 0.5135, 0.625, 0.6492, 0.625, 0.6008, 0.625, 0.6008, 0.625, 0.6492, 0.625, 0.6492, 0.6385, 0.6996, 0.6385, 0.6996, 0.625, 0.6492, 0.625, 0.3992, 0.625, 0.3508, 0.625, 0.3508, 0.625, 0.3992, 0.6385, 0.6996, 0.6754, 0.7365, 0.6754, 0.7365, 0.6385, 0.6996, 0.8615, 0.5504, 0.875, 0.6008, 0.875, 0.6008, 0.8615, 0.5504, 0.6385, 0.5504, 0.625, 0.6008, 0.625, 0.6008, 0.6385, 0.5504, 0.875, 0.6492, 0.8615, 0.6996, 0.8615, 0.6996, 0.875, 0.6492, 0.625, 1.0, 0.625, 0.8992, 0.625, 0.8992, 0.625, 1.0, 0.875, 0.6008, 0.875, 0.6492, 0.875, 0.6492, 0.875, 0.6008, 0.625, 0.4496, 0.625, 0.3992, 0.625, 0.3992, 0.625, 0.4496, 0.6754, 0.7365, 0.6385, 0.6996, 0.6385, 0.6996, 0.6754, 0.7365, 0.625, 0.8508, 0.625, 0.8004, 0.625, 0.8004, 0.625, 0.8508, 0.625, 0.8508, 0.625, 0.8004, 0.625, 0.8004, 0.625, 0.8508, 0.6385, 0.5504, 0.6754, 0.5135, 0.6754, 0.5135, 0.6385, 0.5504, 0.8615, 0.6996, 0.8246, 0.7365, 0.8246, 0.7365, 0.8615, 0.6996, 0.625, 0.3508, 0.625, 0.3004, 0.625, 0.3004, 0.625, 0.3508, 0.625, 0.6008, 0.6385, 0.5504, 0.6385, 0.5504, 0.625, 0.6008, 0.8246, 0.5135, 0.8615, 0.5504, 0.8615, 0.5504, 0.8246, 0.5135, 0.625, 0.3992, 0.625, 0.3508, 0.625, 0.3508, 0.625, 0.3992, 0.625, 0.3508, 0.625, 0.3004, 0.625, 0.3004, 0.625, 0.3508, 0.625, 0.8992, 0.625, 0.8508, 0.625, 0.8508, 0.625, 0.8992, 0.8615, 0.6996, 0.8246, 0.7365, 0.8246, 0.7365, 0.8615, 0.6996, 0.7258, 0.5, 0.6754, 0.5135, 0.6754, 0.5135, 0.7258, 0.5, 0.875, 0.6492, 0.8615, 0.6996, 0.8615, 0.6996, 0.875, 0.6492, 0.6754, 0.5135, 0.6385, 0.5504, 0.6385, 0.5504, 0.6754, 0.5135, 0.6754, 0.7365, 0.7258, 0.75, 0.7258, 0.75, 0.6754, 0.7365, 0.6754, 0.7365, 0.6385, 0.6996, 0.6385, 0.6996, 0.6754, 0.7365, 0.625, 0.6008, 0.625, 0.6492, 0.625, 0.6492, 0.625, 0.6008, 0.8246, 0.7365, 0.8615, 0.6996, 0.8615, 0.6996, 0.8246, 0.7365, 0.6385, 0.6996, 0.625, 0.6492, 0.625, 0.6492, 0.6385, 0.6996, 0.7742, 0.5, 0.7258, 0.5, 0.7258, 0.5, 0.7742, 0.5, 0.6385, 0.6996, 0.625, 0.6492, 0.625, 0.6492, 0.6385, 0.6996, 0.7258, 0.75, 0.7742, 0.75, 0.7742, 0.75, 0.7258, 0.75, 0.8246, 0.5135, 0.8615, 0.5504, 0.8615, 0.5504, 0.8246, 0.5135, 0.8615, 0.6996, 0.875, 0.6492, 0.875, 0.6492, 0.8615, 0.6996, 0.8615, 0.5504, 0.875, 0.6008, 0.875, 0.6008, 0.8615, 0.5504, 0.875, 0.6492, 0.875, 0.6008, 0.875, 0.6008, 0.875, 0.6492, 0.6385, 0.5504, 0.625, 0.6008, 0.625, 0.6009, 0.6385, 0.5505, 0.6385, 0.5505, 0.625, 0.6009, 0.625, 0.6008, 0.6385, 0.5504, 0.6754, 0.5135, 0.6385, 0.5504, 0.6385, 0.5505, 0.6752, 0.5137, 0.6752, 0.5137, 0.6385, 0.5505, 0.6385, 0.5504, 0.6754, 0.5135, 0.625, 0.3992, 0.625, 0.4496, 0.625, 0.4492, 0.625, 0.3991, 0.625, 0.3991, 0.625, 0.4492, 0.625, 0.4496, 0.625, 0.3992, 0.625, 0.8992, 0.625, 1.0, 0.625, 0.9991, 0.625, 0.8992, 0.625, 0.8992, 0.625, 0.9991, 0.625, 1.0, 0.625, 0.8992, 0.8246, 0.7365, 0.8615, 0.6996, 0.8615, 0.6995, 0.8248, 0.7363, 0.8248, 0.7363, 0.8615, 0.6995, 0.8615, 0.6996, 0.8246, 0.7365, 0.8615, 0.6996, 0.875, 0.6492, 0.875, 0.6491, 0.8615, 0.6995, 0.8615, 0.6995, 0.875, 0.6491, 0.875, 0.6492, 0.8615, 0.6996, 0.625, 0.8004, 0.625, 0.8508, 0.625, 0.8509, 0.625, 0.8008, 0.625, 0.8008, 0.625, 0.8509, 0.625, 0.8508, 0.625, 0.8004, 0.6385, 0.6996, 0.6754, 0.7365, 0.6752, 0.7363, 0.6385, 0.6995, 0.6385, 0.6995, 0.6752, 0.7363, 0.6754, 0.7365, 0.6385, 0.6996, 0.625, 0.6492, 0.6385, 0.6996, 0.6385, 0.6995, 0.625, 0.6491, 0.625, 0.6491, 0.6385, 0.6995, 0.6385, 0.6996, 0.625, 0.6492, 0.625, 0.3004, 0.625, 0.3508, 0.625, 0.3509, 0.625, 0.3008, 0.625, 0.3008, 0.625, 0.3509, 0.625, 0.3508, 0.625, 0.3004, 0.8615, 0.5504, 0.8246, 0.5135, 0.8248, 0.5137, 0.8615, 0.5505, 0.8615, 0.5505, 0.8248, 0.5137, 0.8246, 0.5135, 0.8615, 0.5504, 0.875, 0.6008, 0.8615, 0.5504, 0.8615, 0.5505, 0.875, 0.6009, 0.875, 0.6009, 0.8615, 0.5505, 0.8615, 0.5504, 0.875, 0.6008, 0.625, 0.3508, 0.625, 0.3992, 0.625, 0.3991, 0.625, 0.3509, 0.625, 0.3509, 0.625, 0.3991, 0.625, 0.3992, 0.625, 0.3508, 0.625, 0.6008, 0.625, 0.6492, 0.625, 0.6491, 0.625, 0.6009, 0.625, 0.6009, 0.625, 0.6491, 0.625, 0.6492, 0.625, 0.6008, 0.875, 0.6008, 0.875, 0.6492, 0.875, 0.6491, 0.875, 0.6009, 0.875, 0.6009, 0.875, 0.6491, 0.875, 0.6492, 0.875, 0.6008, 0.625, 0.8992, 0.625, 0.8508, 0.625, 0.8509, 0.625, 0.8992, 0.625, 0.8992, 0.625, 0.8509, 0.625, 0.8508, 0.625, 0.8992, 0.6385, 0.5504, 0.625, 0.6008, 0.625, 0.6009, 0.6385, 0.5505, 0.6385, 0.5505, 0.625, 0.6009, 0.625, 0.6008, 0.6385, 0.5504, 0.6754, 0.5135, 0.6385, 0.5504, 0.6385, 0.5505, 0.6752, 0.5137, 0.6752, 0.5137, 0.6385, 0.5505, 0.6385, 0.5504, 0.6754, 0.5135, 0.7258, 0.5, 0.6754, 0.5135, 0.6758, 0.5134, 0.7257, 0.5, 0.625, 0.3993, 0.625, 0.4492, 0.625, 0.4496, 0.625, 0.3992, 0.7742, 0.75, 0.8246, 0.7365, 0.8242, 0.7366, 0.7743, 0.75, 0.625, 0.8994, 0.625, 0.9991, 0.625, 1.0, 0.625, 0.8992, 0.8246, 0.7365, 0.8615, 0.6996, 0.8615, 0.6995, 0.8248, 0.7363, 0.8248, 0.7363, 0.8615, 0.6995, 0.8615, 0.6996, 0.8246, 0.7365, 0.8615, 0.6996, 0.875, 0.6492, 0.875, 0.6491, 0.8615, 0.6995, 0.8615, 0.6995, 0.875, 0.6491, 0.875, 0.6492, 0.8615, 0.6996, 0.6754, 0.7365, 0.7258, 0.75, 0.7257, 0.75, 0.6758, 0.7366, 0.625, 0.8008, 0.625, 0.8507, 0.625, 0.8508, 0.625, 0.8004, 0.6385, 0.6996, 0.6754, 0.7365, 0.6752, 0.7363, 0.6385, 0.6995, 0.6385, 0.6995, 0.6752, 0.7363, 0.6754, 0.7365, 0.6385, 0.6996, 0.625, 0.6492, 0.6385, 0.6996, 0.6385, 0.6995, 0.625, 0.6491, 0.625, 0.6491, 0.6385, 0.6995, 0.6385, 0.6996, 0.625, 0.6492, 0.8246, 0.5135, 0.7742, 0.5, 0.7743, 0.5, 0.8242, 0.5134, 0.625, 0.3008, 0.625, 0.3507, 0.625, 0.3508, 0.625, 0.3004, 0.8615, 0.5504, 0.8246, 0.5135, 0.8248, 0.5137, 0.8615, 0.5505, 0.8615, 0.5505, 0.8248, 0.5137, 0.8246, 0.5135, 0.8615, 0.5504, 0.875, 0.6008, 0.8615, 0.5504, 0.8615, 0.5505, 0.875, 0.6009, 0.875, 0.6009, 0.8615, 0.5505, 0.8615, 0.5504, 0.875, 0.6008, 0.7742, 0.5, 0.7258, 0.5, 0.7261, 0.5, 0.7739, 0.5, 0.625, 0.3511, 0.625, 0.3989, 0.625, 0.3992, 0.625, 0.3508, 0.625, 0.6008, 0.625, 0.6492, 0.625, 0.6491, 0.625, 0.6009, 0.625, 0.6009, 0.625, 0.6491, 0.625, 0.6492, 0.625, 0.6008, 0.875, 0.6008, 0.875, 0.6492, 0.875, 0.6491, 0.875, 0.6009, 0.875, 0.6009, 0.875, 0.6491, 0.875, 0.6492, 0.875, 0.6008, 0.625, 0.8992, 0.625, 0.8508, 0.625, 0.8511, 0.625, 0.8989, 0.7739, 0.75, 0.7261, 0.75, 0.7258, 0.75, 0.7742, 0.75, 0.625, 0.6008, 0.6385, 0.5504, 0.6385, 0.5504, 0.625, 0.6008, 0.625, 1.0, 0.625, 0.8992, 0.625, 0.8992, 0.625, 1.0, 0.625, 0.4496, 0.625, 0.3992, 0.625, 0.3992, 0.625, 0.4496, 0.625, 0.8508, 0.625, 0.8004, 0.625, 0.8004, 0.625, 0.8508, 0.8615, 0.6996, 0.8246, 0.7365, 0.8246, 0.7365, 0.8615, 0.6996, 0.875, 0.6492, 0.8615, 0.6996, 0.8615, 0.6996, 0.875, 0.6492, 0.6385, 0.6996, 0.625, 0.6492, 0.625, 0.6492, 0.6385, 0.6996, 0.8246, 0.5135, 0.8615, 0.5504, 0.8615, 0.5504, 0.8246, 0.5135, 0.625, 0.6008, 0.6385, 0.5504, 0.6385, 0.5504, 0.625, 0.6008, 0.8615, 0.5504, 0.875, 0.6008, 0.875, 0.6008, 0.8615, 0.5504, 0.625, 0.6492, 0.625, 0.6008, 0.625, 0.6008, 0.625, 0.6492, 0.6385, 0.5504, 0.6754, 0.5135, 0.6754, 0.5135, 0.6385, 0.5504, 0.625, 0.3992, 0.625, 0.3508, 0.625, 0.3508, 0.625, 0.3992, 0.875, 0.6492, 0.8615, 0.6996, 0.8615, 0.6996, 0.875, 0.6492, 0.625, 0.8992, 0.625, 1.0, 0.625, 1.0, 0.625, 0.8992, 0.625, 0.8508, 0.625, 0.8004, 0.625, 0.8004, 0.625, 0.8508, 0.8246, 0.7365, 0.8615, 0.6996, 0.8615, 0.6996, 0.8246, 0.7365, 0.6754, 0.7365, 0.6385, 0.6996, 0.6385, 0.6996, 0.6754, 0.7365, 0.8615, 0.6996, 0.875, 0.6492, 0.875, 0.6492, 0.8615, 0.6996, 0.6385, 0.6996, 0.625, 0.6492, 0.625, 0.6492, 0.6385, 0.6996, 0.625, 0.8004, 0.625, 0.8508, 0.625, 0.8508, 0.625, 0.8004, 0.625, 0.3508, 0.625, 0.3004, 0.625, 0.3004, 0.625, 0.3508, 0.6385, 0.6996, 0.6754, 0.7365, 0.6754, 0.7365, 0.6385, 0.6996, 0.8246, 0.5135, 0.8615, 0.5504, 0.8615, 0.5504, 0.8246, 0.5135, 0.625, 0.6492, 0.6385, 0.6996, 0.6385, 0.6996, 0.625, 0.6492, 0.8615, 0.5504, 0.875, 0.6008, 0.875, 0.6008, 0.8615, 0.5504, 0.625, 0.3004, 0.625, 0.3508, 0.625, 0.3508, 0.625, 0.3004, 0.625, 0.3992, 0.625, 0.3508, 0.625, 0.3508, 0.625, 0.3992, 0.8615, 0.5504, 0.8246, 0.5135, 0.8246, 0.5135, 0.8615, 0.5504, 0.875, 0.6008, 0.875, 0.6492, 0.875, 0.6492, 0.875, 0.6008, 0.6754, 0.7365, 0.6385, 0.6996, 0.6385, 0.6996, 0.6754, 0.7365, 0.625, 0.6008, 0.6385, 0.5504, 0.6385, 0.5504, 0.625, 0.6008, 0.625, 0.8992, 0.625, 0.8508, 0.625, 0.8508, 0.625, 0.8992, 0.6385, 0.6996, 0.625, 0.6492, 0.625, 0.6492, 0.6385, 0.6996, 0.6385, 0.5504, 0.6754, 0.5135, 0.6754, 0.5135, 0.6385, 0.5504, 0.625, 0.3508, 0.625, 0.3004, 0.625, 0.3004, 0.625, 0.3508, 0.625, 0.4496, 0.625, 0.3992, 0.625, 0.3992, 0.625, 0.4496, 0.8246, 0.5135, 0.8615, 0.5504, 0.8615, 0.5504, 0.8246, 0.5135, 0.625, 1.0, 0.625, 0.8992, 0.625, 0.8992, 0.625, 1.0, 0.8615, 0.5504, 0.875, 0.6008, 0.875, 0.6008, 0.8615, 0.5504, 0.8615, 0.6996, 0.8246, 0.7365, 0.8246, 0.7365, 0.8615, 0.6996, 0.625, 0.3992, 0.625, 0.3508, 0.625, 0.3508, 0.625, 0.3992, 0.875, 0.6492, 0.8615, 0.6996, 0.8615, 0.6996, 0.875, 0.6492, 0.625, 0.6492, 0.625, 0.6008, 0.625, 0.6008, 0.625, 0.6492, 0.625, 0.8508, 0.625, 0.8004, 0.625, 0.8004, 0.625, 0.8508, 0.875, 0.6008, 0.875, 0.6492, 0.875, 0.6492, 0.875, 0.6008, 0.625, 0.8992, 0.625, 0.8508, 0.625, 0.8508, 0.625, 0.8992, 0.6754, 0.7365, 0.6385, 0.6996, 0.6385, 0.6996, 0.6754, 0.7365, 0.625, 0.3508, 0.625, 0.3004, 0.625, 0.3004, 0.625, 0.3508])
me_cube.materials.append(mat_material_003)
me_cube.use_mirror_vertex_groups = False
me_cube.update()
me_cube_001 = bpy.data.meshes.new('Cube.001')
me_cube_001.from_pydata([(0.008969, -0.04513, -0.3413), (0.02723, -0.04023, -0.3413), (-0.04513, -0.008969, -0.3413), (-0.04023, -0.02723, -0.3413), (0.02723, 0.04023, -0.3413), (0.008969, 0.04513, -0.3413), (0.04023, 0.02723, -0.3413), (0.04513, 0.008969, -0.3413), (-0.02723, -0.04023, -0.3413), (-0.008969, -0.04513, -0.3413), (-0.04023, 0.02723, -0.3413), (-0.04513, 0.008969, -0.3413), (-0.02723, 0.04023, -0.3413), (0.04023, -0.02723, -0.3413), (-0.008969, 0.04513, -0.3413), (0.04513, -0.008969, -0.3413), (0.008968, -0.04513, -1.703), (0.02723, -0.04023, -1.703), (-0.04513, -0.008969, -1.703), (-0.04023, -0.02723, -1.703), (0.02723, 0.04023, -1.703), (0.008968, 0.04513, -1.703), (0.04023, 0.02723, -1.703), (0.04513, 0.008969, -1.703), (-0.02723, -0.04023, -1.703), (-0.00897, -0.04513, -1.703), (-0.04023, 0.02723, -1.703), (-0.04513, 0.008969, -1.703), (-0.02723, 0.04023, -1.703), (0.04023, -0.02723, -1.703), (-0.00897, 0.04513, -1.703), (0.04513, -0.008969, -1.703), (0.008967, -0.03413, -1.842), (0.02723, -0.03043, -1.843), (-0.04513, -0.006782, -1.85), (-0.04023, -0.02059, -1.846), (0.02723, 0.03043, -1.861), (0.008967, 0.03413, -1.862), (0.04023, 0.02059, -1.858), (0.04512, 0.006782, -1.854), (-0.02723, -0.03043, -1.843), (-0.00897, -0.03413, -1.842), (-0.04023, 0.02059, -1.858), (-0.04513, 0.006782, -1.854), (-0.02723, 0.03043, -1.861), (0.04023, -0.02059, -1.846), (-0.00897, 0.03413, -1.862), (0.04512, -0.006782, -1.85)], [], [(9, 8, 24, 25), (28, 30, 46, 44), (7, 15, 31, 23), (0, 9, 25, 16), (1, 0, 16, 17), (14, 5, 21, 30), (11, 10, 26, 27), (3, 2, 18, 19), (10, 12, 28, 26), (5, 4, 20, 21), (13, 1, 17, 29), (4, 6, 22, 20), (12, 14, 30, 28), (6, 7, 23, 22), (15, 13, 29, 31), (8, 3, 19, 24), (2, 11, 27, 18), (43, 42, 44, 46, 37, 36, 38, 39, 47, 45, 33, 32, 41, 40, 35, 34), (22, 23, 39, 38), (31, 29, 45, 47), (24, 19, 35, 40), (18, 27, 43, 34), (25, 24, 40, 41), (23, 31, 47, 39), (16, 25, 41, 32), (17, 16, 32, 33), (30, 21, 37, 46), (27, 26, 42, 43), (19, 18, 34, 35), (26, 28, 44, 42), (21, 20, 36, 37), (29, 17, 33, 45), (20, 22, 38, 36)])
_uv = me_cube_001.uv_layers.new(name='UVMap')
_uv.uv.foreach_set('vector', [0.2271, 0.7404, 0.1804, 0.7279, 0.1804, 0.7279, 0.2271, 0.7404, 0.1804, 0.5221, 0.2271, 0.5096, 0.2271, 0.5096, 0.1804, 0.5221, 0.3654, 0.6021, 0.3654, 0.6479, 0.3654, 0.6479, 0.3654, 0.6021, 0.2729, 0.7404, 0.2271, 0.7404, 0.2271, 0.7404, 0.2729, 0.7404, 0.3196, 0.7279, 0.2729, 0.7404, 0.2729, 0.7404, 0.3196, 0.7279, 0.2271, 0.5096, 0.2729, 0.5096, 0.2729, 0.5096, 0.2271, 0.5096, 0.1346, 0.6021, 0.1471, 0.5554, 0.1471, 0.5554, 0.1346, 0.6021, 0.1471, 0.6946, 0.1346, 0.6479, 0.1346, 0.6479, 0.1471, 0.6946, 0.1471, 0.5554, 0.1804, 0.5221, 0.1804, 0.5221, 0.1471, 0.5554, 0.2729, 0.5096, 0.3196, 0.5221, 0.3196, 0.5221, 0.2729, 0.5096, 0.3529, 0.6946, 0.3196, 0.7279, 0.3196, 0.7279, 0.3529, 0.6946, 0.3196, 0.5221, 0.3529, 0.5554, 0.3529, 0.5554, 0.3196, 0.5221, 0.1804, 0.5221, 0.2271, 0.5096, 0.2271, 0.5096, 0.1804, 0.5221, 0.3529, 0.5554, 0.3654, 0.6021, 0.3654, 0.6021, 0.3529, 0.5554, 0.3654, 0.6479, 0.3529, 0.6946, 0.3529, 0.6946, 0.3654, 0.6479, 0.1804, 0.7279, 0.1471, 0.6946, 0.1471, 0.6946, 0.1804, 0.7279, 0.1346, 0.6479, 0.1346, 0.6021, 0.1346, 0.6021, 0.1346, 0.6479, 0.1346, 0.6021, 0.1471, 0.5554, 0.1804, 0.5221, 0.2271, 0.5096, 0.2729, 0.5096, 0.3196, 0.5221, 0.3529, 0.5554, 0.3654, 0.6021, 0.3654, 0.6479, 0.3529, 0.6946, 0.3196, 0.7279, 0.2729, 0.7404, 0.2271, 0.7404, 0.1804, 0.7279, 0.1471, 0.6946, 0.1346, 0.6479, 0.3529, 0.5554, 0.3654, 0.6021, 0.3654, 0.6021, 0.3529, 0.5554, 0.3654, 0.6479, 0.3529, 0.6946, 0.3529, 0.6946, 0.3654, 0.6479, 0.1804, 0.7279, 0.1471, 0.6946, 0.1471, 0.6946, 0.1804, 0.7279, 0.1346, 0.6479, 0.1346, 0.6021, 0.1346, 0.6021, 0.1346, 0.6479, 0.2271, 0.7404, 0.1804, 0.7279, 0.1804, 0.7279, 0.2271, 0.7404, 0.3654, 0.6021, 0.3654, 0.6479, 0.3654, 0.6479, 0.3654, 0.6021, 0.2729, 0.7404, 0.2271, 0.7404, 0.2271, 0.7404, 0.2729, 0.7404, 0.3196, 0.7279, 0.2729, 0.7404, 0.2729, 0.7404, 0.3196, 0.7279, 0.2271, 0.5096, 0.2729, 0.5096, 0.2729, 0.5096, 0.2271, 0.5096, 0.1346, 0.6021, 0.1471, 0.5554, 0.1471, 0.5554, 0.1346, 0.6021, 0.1471, 0.6946, 0.1346, 0.6479, 0.1346, 0.6479, 0.1471, 0.6946, 0.1471, 0.5554, 0.1804, 0.5221, 0.1804, 0.5221, 0.1471, 0.5554, 0.2729, 0.5096, 0.3196, 0.5221, 0.3196, 0.5221, 0.2729, 0.5096, 0.3529, 0.6946, 0.3196, 0.7279, 0.3196, 0.7279, 0.3529, 0.6946, 0.3196, 0.5221, 0.3529, 0.5554, 0.3529, 0.5554, 0.3196, 0.5221])
me_cube_001.materials.append(mat_material_001)
me_cube_001.use_mirror_vertex_groups = False
me_cube_001.update()
me_cube_002 = bpy.data.meshes.new('Cube.002')
me_cube_002.from_pydata([(-0.2557, 0.05082, -0.1654), (-0.228, 0.1543, -0.1654), (-0.1543, 0.228, -0.1654), (-0.05082, 0.2557, -0.1654), (0.2557, -0.05082, -0.1654), (0.228, -0.1543, -0.1654), (0.1543, -0.228, -0.1654), (0.05082, -0.2557, -0.1654), (-0.2557, -0.05082, -0.1654), (-0.228, -0.1543, -0.1654), (-0.05082, -0.2557, -0.1654), (-0.1543, -0.228, -0.1654), (0.05082, 0.2557, -0.1654), (0.1543, 0.228, -0.1654), (0.228, 0.1543, -0.1654), (0.2557, 0.05082, -0.1654), (0.05082, -0.2557, -0.5031), (0.1543, -0.228, -0.5031), (-0.2557, -0.05082, -0.5031), (-0.228, -0.1543, -0.5031), (0.1543, 0.228, -0.5031), (0.05082, 0.2557, -0.5031), (0.228, 0.1543, -0.5031), (0.2557, 0.05082, -0.5031), (-0.1543, -0.228, -0.5031), (-0.05082, -0.2557, -0.5031), (-0.228, 0.1543, -0.5031), (-0.2557, 0.05082, -0.5031), (-0.1543, 0.228, -0.5031), (0.228, -0.1543, -0.5031), (-0.05082, 0.2557, -0.5031), (0.2557, -0.05082, -0.5031), (0.04298, -0.2162, -0.5031), (0.1305, -0.1928, -0.5031), (-0.2162, -0.04298, -0.5031), (-0.1928, -0.1305, -0.5031), (0.1305, 0.1928, -0.5031), (0.04298, 0.2162, -0.5031), (0.1928, 0.1305, -0.5031), (0.2162, 0.04298, -0.5031), (-0.1305, -0.1928, -0.5031), (-0.04298, -0.2162, -0.5031), (-0.1928, 0.1305, -0.5031), (-0.2162, 0.04298, -0.5031), (-0.1305, 0.1928, -0.5031), (0.1928, -0.1305, -0.5031), (-0.04298, 0.2162, -0.5031), (0.2162, -0.04298, -0.5031), (0.04298, -0.2162, -0.3413), (0.1305, -0.1928, -0.3413), (-0.2162, -0.04298, -0.3413), (-0.1928, -0.1305, -0.3413), (0.1305, 0.1928, -0.3413), (0.04298, 0.2162, -0.3413), (0.1928, 0.1305, -0.3413), (0.2162, 0.04298, -0.3413), (-0.1305, -0.1928, -0.3413), (-0.04298, -0.2162, -0.3413), (-0.1928, 0.1305, -0.3413), (-0.2162, 0.04298, -0.3413), (-0.1305, 0.1928, -0.3413), (0.1928, -0.1305, -0.3413), (-0.04298, 0.2162, -0.3413), (0.2162, -0.04298, -0.3413)], [], [(15, 4, 31, 23), (25, 24, 40, 41), (11, 9, 19, 24), (1, 2, 28, 26), (6, 7, 16, 17), (5, 6, 17, 29), (9, 8, 18, 19), (10, 11, 24, 25), (2, 3, 30, 28), (12, 13, 20, 21), (4, 5, 29, 31), (13, 14, 22, 20), (7, 10, 25, 16), (8, 0, 27, 18), (14, 15, 23, 22), (0, 1, 26, 27), (3, 12, 21, 30), (44, 46, 62, 60), (23, 31, 47, 39), (16, 25, 41, 32), (17, 16, 32, 33), (30, 21, 37, 46), (27, 26, 42, 43), (19, 18, 34, 35), (26, 28, 44, 42), (21, 20, 36, 37), (29, 17, 33, 45), (20, 22, 38, 36), (28, 30, 46, 44), (22, 23, 39, 38), (31, 29, 45, 47), (24, 19, 35, 40), (18, 27, 43, 34), (38, 39, 55, 54), (47, 45, 61, 63), (40, 35, 51, 56), (34, 43, 59, 50), (41, 40, 56, 57), (39, 47, 63, 55), (32, 41, 57, 48), (33, 32, 48, 49), (46, 37, 53, 62), (43, 42, 58, 59), (35, 34, 50, 51), (42, 44, 60, 58), (37, 36, 52, 53), (45, 33, 49, 61), (36, 38, 54, 52)])
_uv = me_cube_002.uv_layers.new(name='UVMap')
_uv.uv.foreach_set('vector', [0.3654, 0.6021, 0.3654, 0.6479, 0.3654, 0.6479, 0.3654, 0.6021, 0.2271, 0.7404, 0.1804, 0.7279, 0.1804, 0.7279, 0.2271, 0.7404, 0.1804, 0.7279, 0.1471, 0.6946, 0.1471, 0.6946, 0.1804, 0.7279, 0.1471, 0.5554, 0.1804, 0.5221, 0.1804, 0.5221, 0.1471, 0.5554, 0.3196, 0.7279, 0.2729, 0.7404, 0.2729, 0.7404, 0.3196, 0.7279, 0.3529, 0.6946, 0.3196, 0.7279, 0.3196, 0.7279, 0.3529, 0.6946, 0.1471, 0.6946, 0.1346, 0.6479, 0.1346, 0.6479, 0.1471, 0.6946, 0.2271, 0.7404, 0.1804, 0.7279, 0.1804, 0.7279, 0.2271, 0.7404, 0.1804, 0.5221, 0.2271, 0.5096, 0.2271, 0.5096, 0.1804, 0.5221, 0.2729, 0.5096, 0.3196, 0.5221, 0.3196, 0.5221, 0.2729, 0.5096, 0.3654, 0.6479, 0.3529, 0.6946, 0.3529, 0.6946, 0.3654, 0.6479, 0.3196, 0.5221, 0.3529, 0.5554, 0.3529, 0.5554, 0.3196, 0.5221, 0.2729, 0.7404, 0.2271, 0.7404, 0.2271, 0.7404, 0.2729, 0.7404, 0.1346, 0.6479, 0.1346, 0.6021, 0.1346, 0.6021, 0.1346, 0.6479, 0.3529, 0.5554, 0.3654, 0.6021, 0.3654, 0.6021, 0.3529, 0.5554, 0.1346, 0.6021, 0.1471, 0.5554, 0.1471, 0.5554, 0.1346, 0.6021, 0.2271, 0.5096, 0.2729, 0.5096, 0.2729, 0.5096, 0.2271, 0.5096, 0.1804, 0.5221, 0.2271, 0.5096, 0.2271, 0.5096, 0.1804, 0.5221, 0.3654, 0.6021, 0.3654, 0.6479, 0.3654, 0.6479, 0.3654, 0.6021, 0.2729, 0.7404, 0.2271, 0.7404, 0.2271, 0.7404, 0.2729, 0.7404, 0.3196, 0.7279, 0.2729, 0.7404, 0.2729, 0.7404, 0.3196, 0.7279, 0.2271, 0.5096, 0.2729, 0.5096, 0.2729, 0.5096, 0.2271, 0.5096, 0.1346, 0.6021, 0.1471, 0.5554, 0.1471, 0.5554, 0.1346, 0.6021, 0.1471, 0.6946, 0.1346, 0.6479, 0.1346, 0.6479, 0.1471, 0.6946, 0.1471, 0.5554, 0.1804, 0.5221, 0.1804, 0.5221, 0.1471, 0.5554, 0.2729, 0.5096, 0.3196, 0.5221, 0.3196, 0.5221, 0.2729, 0.5096, 0.3529, 0.6946, 0.3196, 0.7279, 0.3196, 0.7279, 0.3529, 0.6946, 0.3196, 0.5221, 0.3529, 0.5554, 0.3529, 0.5554, 0.3196, 0.5221, 0.1804, 0.5221, 0.2271, 0.5096, 0.2271, 0.5096, 0.1804, 0.5221, 0.3529, 0.5554, 0.3654, 0.6021, 0.3654, 0.6021, 0.3529, 0.5554, 0.3654, 0.6479, 0.3529, 0.6946, 0.3529, 0.6946, 0.3654, 0.6479, 0.1804, 0.7279, 0.1471, 0.6946, 0.1471, 0.6946, 0.1804, 0.7279, 0.1346, 0.6479, 0.1346, 0.6021, 0.1346, 0.6021, 0.1346, 0.6479, 0.3529, 0.5554, 0.3654, 0.6021, 0.3654, 0.6021, 0.3529, 0.5554, 0.3654, 0.6479, 0.3529, 0.6946, 0.3529, 0.6946, 0.3654, 0.6479, 0.1804, 0.7279, 0.1471, 0.6946, 0.1471, 0.6946, 0.1804, 0.7279, 0.1346, 0.6479, 0.1346, 0.6021, 0.1346, 0.6021, 0.1346, 0.6479, 0.2271, 0.7404, 0.1804, 0.7279, 0.1804, 0.7279, 0.2271, 0.7404, 0.3654, 0.6021, 0.3654, 0.6479, 0.3654, 0.6479, 0.3654, 0.6021, 0.2729, 0.7404, 0.2271, 0.7404, 0.2271, 0.7404, 0.2729, 0.7404, 0.3196, 0.7279, 0.2729, 0.7404, 0.2729, 0.7404, 0.3196, 0.7279, 0.2271, 0.5096, 0.2729, 0.5096, 0.2729, 0.5096, 0.2271, 0.5096, 0.1346, 0.6021, 0.1471, 0.5554, 0.1471, 0.5554, 0.1346, 0.6021, 0.1471, 0.6946, 0.1346, 0.6479, 0.1346, 0.6479, 0.1471, 0.6946, 0.1471, 0.5554, 0.1804, 0.5221, 0.1804, 0.5221, 0.1471, 0.5554, 0.2729, 0.5096, 0.3196, 0.5221, 0.3196, 0.5221, 0.2729, 0.5096, 0.3529, 0.6946, 0.3196, 0.7279, 0.3196, 0.7279, 0.3529, 0.6946, 0.3196, 0.5221, 0.3529, 0.5554, 0.3529, 0.5554, 0.3196, 0.5221])
me_cube_002.materials.append(mat_material_006)
me_cube_002.use_mirror_vertex_groups = False
me_cube_002.update()
me_cube_003 = bpy.data.meshes.new('Cube.003')
me_cube_003.from_pydata([(0.4058, 0.2715, 2.914), (0.455, 0.08809, 2.914), (0.2715, 0.4058, 2.914), (0.08809, 0.455, 2.914), (-0.08809, -0.455, 2.914), (-0.2715, -0.4058, 2.914), (-0.4058, -0.2715, 2.914), (-0.455, -0.08809, 2.914), (0.2715, -0.4058, 2.914), (0.08809, -0.455, 2.914), (0.4058, -0.2715, 2.914), (0.455, -0.08809, 2.914), (-0.2715, 0.4058, 2.914), (-0.08809, 0.455, 2.914), (-0.4058, 0.2715, 2.914), (-0.455, 0.08809, 2.914), (0.4058, 0.2715, 4.251), (0.455, 0.08809, 4.251), (0.2715, 0.4058, 4.251), (0.08809, 0.455, 4.251), (-0.08809, -0.455, 4.251), (-0.2715, -0.4058, 4.251), (-0.4058, -0.2715, 4.251), (-0.455, -0.08809, 4.251), (0.2715, -0.4058, 4.251), (0.08809, -0.455, 4.251), (0.4058, -0.2715, 4.251), (0.455, -0.08809, 4.251), (-0.2715, 0.4058, 4.251), (-0.08809, 0.455, 4.251), (-0.4058, 0.2715, 4.251), (-0.455, 0.08809, 4.251), (-0.43, 0.08326, 2.914), (-0.3836, 0.2566, 2.914), (-0.08326, 0.43, 2.914), (-0.2566, 0.3836, 2.914), (0.43, -0.08326, 2.914), (0.3836, -0.2566, 2.914), (0.08326, -0.43, 2.914), (0.2566, -0.3836, 2.914), (-0.43, -0.08326, 2.914), (-0.3836, -0.2566, 2.914), (-0.2566, -0.3836, 2.914), (-0.08326, -0.43, 2.914), (0.08326, 0.43, 2.914), (0.2566, 0.3836, 2.914), (0.43, 0.08326, 2.914), (0.3836, 0.2566, 2.914), (0.08326, 0.43, 2.766), (0.08326, -0.43, 2.766), (0.3836, 0.2566, 2.766), (-0.43, 0.08326, 2.766), (-0.3836, -0.2566, 2.766), (-0.2566, 0.3836, 2.766), (0.2566, 0.3836, 2.766), (0.2566, -0.3836, 2.766), (-0.08326, -0.43, 2.766), (-0.43, -0.08326, 2.766), (-0.3836, 0.2566, 2.766), (-0.2566, -0.3836, 2.766), (0.43, -0.08326, 2.766), (0.3836, -0.2566, 2.766), (-0.08326, 0.43, 2.766), (0.43, 0.08326, 2.766)], [], [(9, 8, 24, 25), (15, 7, 23, 31), (8, 10, 26, 24), (1, 0, 16, 17), (4, 9, 25, 20), (10, 11, 27, 26), (0, 2, 18, 16), (13, 12, 28, 29), (2, 3, 19, 18), (12, 14, 30, 28), (5, 4, 20, 21), (14, 15, 31, 30), (6, 5, 21, 22), (3, 13, 29, 19), (7, 6, 22, 23), (11, 1, 17, 27), (36, 37, 61, 60), (32, 33, 58, 51), (37, 39, 55, 61), (47, 46, 63, 50), (46, 36, 60, 63), (34, 44, 48, 62), (38, 43, 56, 49), (40, 32, 51, 57), (41, 40, 57, 52), (35, 34, 62, 53), (33, 35, 53, 58), (42, 41, 52, 59), (39, 38, 49, 55), (43, 42, 59, 56), (44, 45, 54, 48), (45, 47, 50, 54)])
_uv = me_cube_003.uv_layers.new(name='UVMap')
_uv.uv.foreach_set('vector', [0.625, 0.8508, 0.625, 0.8004, 0.625, 0.8004, 0.625, 0.8508, 0.875, 0.6008, 0.875, 0.6492, 0.875, 0.6492, 0.875, 0.6008, 0.6754, 0.7365, 0.6385, 0.6996, 0.6385, 0.6996, 0.6754, 0.7365, 0.625, 0.6008, 0.6385, 0.5504, 0.6385, 0.5504, 0.625, 0.6008, 0.625, 0.8992, 0.625, 0.8508, 0.625, 0.8508, 0.625, 0.8992, 0.6385, 0.6996, 0.625, 0.6492, 0.625, 0.6492, 0.6385, 0.6996, 0.6385, 0.5504, 0.6754, 0.5135, 0.6754, 0.5135, 0.6385, 0.5504, 0.625, 0.3508, 0.625, 0.3004, 0.625, 0.3004, 0.625, 0.3508, 0.625, 0.4496, 0.625, 0.3992, 0.625, 0.3992, 0.625, 0.4496, 0.8246, 0.5135, 0.8615, 0.5504, 0.8615, 0.5504, 0.8246, 0.5135, 0.625, 1.0, 0.625, 0.8992, 0.625, 0.8992, 0.625, 1.0, 0.8615, 0.5504, 0.875, 0.6008, 0.875, 0.6008, 0.8615, 0.5504, 0.8615, 0.6996, 0.8246, 0.7365, 0.8246, 0.7365, 0.8615, 0.6996, 0.625, 0.3992, 0.625, 0.3508, 0.625, 0.3508, 0.625, 0.3992, 0.875, 0.6492, 0.8615, 0.6996, 0.8615, 0.6996, 0.875, 0.6492, 0.625, 0.6492, 0.625, 0.6008, 0.625, 0.6008, 0.625, 0.6492, 0.625, 0.6492, 0.6385, 0.6996, 0.6385, 0.6996, 0.625, 0.6492, 0.875, 0.6008, 0.8615, 0.5504, 0.8615, 0.5504, 0.875, 0.6008, 0.6385, 0.6996, 0.6754, 0.7365, 0.6754, 0.7365, 0.6385, 0.6996, 0.6385, 0.5504, 0.625, 0.6008, 0.625, 0.6008, 0.6385, 0.5504, 0.625, 0.6008, 0.625, 0.6492, 0.625, 0.6492, 0.625, 0.6008, 0.625, 0.3508, 0.625, 0.3992, 0.625, 0.3992, 0.625, 0.3508, 0.625, 0.8508, 0.625, 0.8992, 0.625, 0.8992, 0.625, 0.8508, 0.875, 0.6492, 0.875, 0.6008, 0.875, 0.6008, 0.875, 0.6492, 0.8615, 0.6996, 0.875, 0.6492, 0.875, 0.6492, 0.8615, 0.6996, 0.625, 0.3004, 0.625, 0.3508, 0.625, 0.3508, 0.625, 0.3004, 0.8615, 0.5504, 0.8246, 0.5135, 0.8246, 0.5135, 0.8615, 0.5504, 0.8246, 0.7365, 0.8615, 0.6996, 0.8615, 0.6996, 0.8246, 0.7365, 0.625, 0.8004, 0.625, 0.8508, 0.625, 0.8508, 0.625, 0.8004, 0.625, 0.8992, 0.625, 1.0, 0.625, 1.0, 0.625, 0.8992, 0.625, 0.3992, 0.625, 0.4496, 0.625, 0.4496, 0.625, 0.3992, 0.6754, 0.5135, 0.6385, 0.5504, 0.6385, 0.5504, 0.6754, 0.5135])
me_cube_003.materials.append(mat_material_005)
me_cube_003.use_mirror_vertex_groups = False
me_cube_003.update()
me_cube_004 = bpy.data.meshes.new('Cube.004')
me_cube_004.from_pydata([(0.7782, 0.1507, 2.435), (0.1507, 0.7782, 2.435), (0.6942, 0.4644, 2.435), (0.4644, 0.6942, 2.435), (0.1507, -0.7782, 2.435), (0.7782, -0.1507, 2.435), (0.4644, -0.6942, 2.435), (0.6942, -0.4644, 2.435), (-0.1507, 0.7782, 2.435), (-0.7782, 0.1507, 2.435), (-0.4644, 0.6942, 2.435), (-0.6942, 0.4644, 2.435), (-0.7782, -0.1507, 2.435), (-0.1507, -0.7782, 2.435), (-0.6942, -0.4644, 2.435), (-0.4644, -0.6942, 2.435), (0.6942, 0.4644, 2.687), (0.7782, 0.1507, 2.687), (0.4644, 0.6942, 2.687), (0.1507, 0.7782, 2.687), (-0.1507, -0.7782, 2.687), (-0.4644, -0.6942, 2.687), (-0.6942, -0.4644, 2.687), (-0.7782, -0.1507, 2.687), (0.4644, -0.6942, 2.687), (0.1507, -0.7782, 2.687), (0.6942, -0.4644, 2.687), (0.7782, -0.1507, 2.687), (-0.4644, 0.6942, 2.687), (-0.1507, 0.7782, 2.687), (-0.6942, 0.4644, 2.687), (-0.7782, 0.1507, 2.687)], [], [(6, 7, 26, 24), (12, 14, 22, 23), (2, 3, 18, 16), (1, 8, 29, 19), (10, 11, 30, 28), (15, 13, 20, 21), (7, 5, 27, 26), (4, 6, 24, 25), (5, 0, 17, 27), (9, 12, 23, 31), (3, 1, 19, 18), (0, 2, 16, 17), (11, 9, 31, 30), (14, 15, 21, 22), (8, 10, 28, 29), (13, 4, 25, 20)])
_uv = me_cube_004.uv_layers.new(name='UVMap')
_uv.uv.foreach_set('vector', [0.625, 0.8004, 0.625, 0.6996, 0.625, 0.6996, 0.625, 0.8004, 0.625, 0.1008, 0.625, 0.0504, 0.625, 0.0504, 0.625, 0.1008, 0.625, 0.5504, 0.625, 0.4496, 0.625, 0.4496, 0.625, 0.5504, 0.625, 0.3992, 0.625, 0.3508, 0.625, 0.3508, 0.625, 0.3992, 0.625, 0.3004, 0.625, 0.1996, 0.625, 0.1996, 0.625, 0.3004, 0.625, 1.0, 0.625, 0.8992, 0.625, 0.8992, 0.625, 1.0, 0.625, 0.6996, 0.625, 0.6492, 0.625, 0.6492, 0.625, 0.6996, 0.625, 0.8508, 0.625, 0.8004, 0.625, 0.8004, 0.625, 0.8508, 0.625, 0.6492, 0.625, 0.6008, 0.625, 0.6008, 0.625, 0.6492, 0.625, 0.1492, 0.625, 0.1008, 0.625, 0.1008, 0.625, 0.1492, 0.625, 0.4496, 0.625, 0.3992, 0.625, 0.3992, 0.625, 0.4496, 0.625, 0.6008, 0.625, 0.5504, 0.625, 0.5504, 0.625, 0.6008, 0.625, 0.1996, 0.625, 0.1492, 0.625, 0.1492, 0.625, 0.1996, 0.625, 0.0504, 0.625, 0.0, 0.625, 0.0, 0.625, 0.0504, 0.625, 0.3508, 0.625, 0.3004, 0.625, 0.3004, 0.625, 0.3508, 0.625, 0.8992, 0.625, 0.8508, 0.625, 0.8508, 0.625, 0.8992])
me_cube_004.materials.append(mat_material_004)
me_cube_004.use_mirror_vertex_groups = False
me_cube_004.update()

# ---- objects
ob_cube = bpy.data.objects.new('Cube', me_cube)
ob_cube_001 = bpy.data.objects.new('Cube.001', me_cube_001)
ob_cube_002 = bpy.data.objects.new('Cube.002', me_cube_002)
ob_cube_003 = bpy.data.objects.new('Cube.003', me_cube_003)
ob_cube_004 = bpy.data.objects.new('Cube.004', me_cube_004)

# ---- transforms, parenting, visibility, modifiers, constraints
ob_cube.location = (0.0, 0.0, 1.049)
ob_cube.scale = (0.3773, 0.3773, 1.096)
ob_cube.lock_rotations_4d = False
ob_cube.empty_display_type = 'ARROWS'
ob_cube.lineart.crease_threshold = 0.0
ob_cube_001.location = (0.0, 0.0, 1.049)
ob_cube_001.scale = (0.3773, 0.3773, 1.096)
ob_cube_001.lock_rotations_4d = False
ob_cube_001.empty_display_type = 'ARROWS'
ob_cube_001.lineart.crease_threshold = 0.0
ob_cube_002.location = (0.0, 0.0, 1.049)
ob_cube_002.scale = (0.3773, 0.3773, 1.096)
ob_cube_002.lock_rotations_4d = False
ob_cube_002.empty_display_type = 'ARROWS'
ob_cube_002.lineart.crease_threshold = 0.0
ob_cube_003.location = (0.0, 0.0, 1.049)
ob_cube_003.scale = (0.3773, 0.3773, 1.096)
ob_cube_003.lock_rotations_4d = False
ob_cube_003.empty_display_type = 'ARROWS'
ob_cube_003.lineart.crease_threshold = 0.0
ob_cube_004.location = (0.0, 0.0, 1.049)
ob_cube_004.scale = (0.3773, 0.3773, 1.096)
ob_cube_004.lock_rotations_4d = False
ob_cube_004.empty_display_type = 'ARROWS'
ob_cube_004.lineart.crease_threshold = 0.0

# ---- collection membership
col_collection.objects.link(ob_cube)
col_collection.objects.link(ob_cube_001)
col_collection.objects.link(ob_cube_002)
col_collection.objects.link(ob_cube_003)
col_collection.objects.link(ob_cube_004)

# ---- scene / render settings (as saved in the file)
scene.frame_start = 1; scene.frame_end = 250; scene.frame_set(1)
scene.render.engine = 'BLENDER_EEVEE_NEXT'
scene.cycles.sampling_pattern = 'TABULATED_SOBOL'
scene.view_settings.view_transform = 'Filmic'
bpy.context.view_layer.update()

# ---- added for rendering (the .blend has no active camera and no usable light): camera, sun
cam_auto = bpy.data.cameras.new('AutoCamera')
cam_auto.lens = 50.0
cam_auto.sensor_width = 36.0
cam_auto.clip_end = 1000.0
ob_auto_camera = bpy.data.objects.new('AutoCamera', cam_auto)
scene.collection.objects.link(ob_auto_camera)
ob_auto_camera.location = (6.47122, -7.76547, 7.57614)
ob_auto_camera.rotation_euler = (1.09748, -7.21219e-08, 0.694738)
scene.camera = ob_auto_camera
light_auto_sun = bpy.data.lights.new('AutoSun', 'SUN')
light_auto_sun.energy = 3.0
light_auto_sun.angle = 0.0523599
ob_auto_sun = bpy.data.objects.new('AutoSun', light_auto_sun)
scene.collection.objects.link(ob_auto_sun)
ob_auto_sun.rotation_euler = (0.872665, 0.174533, 0.523599)
bpy.context.view_layer.update()

